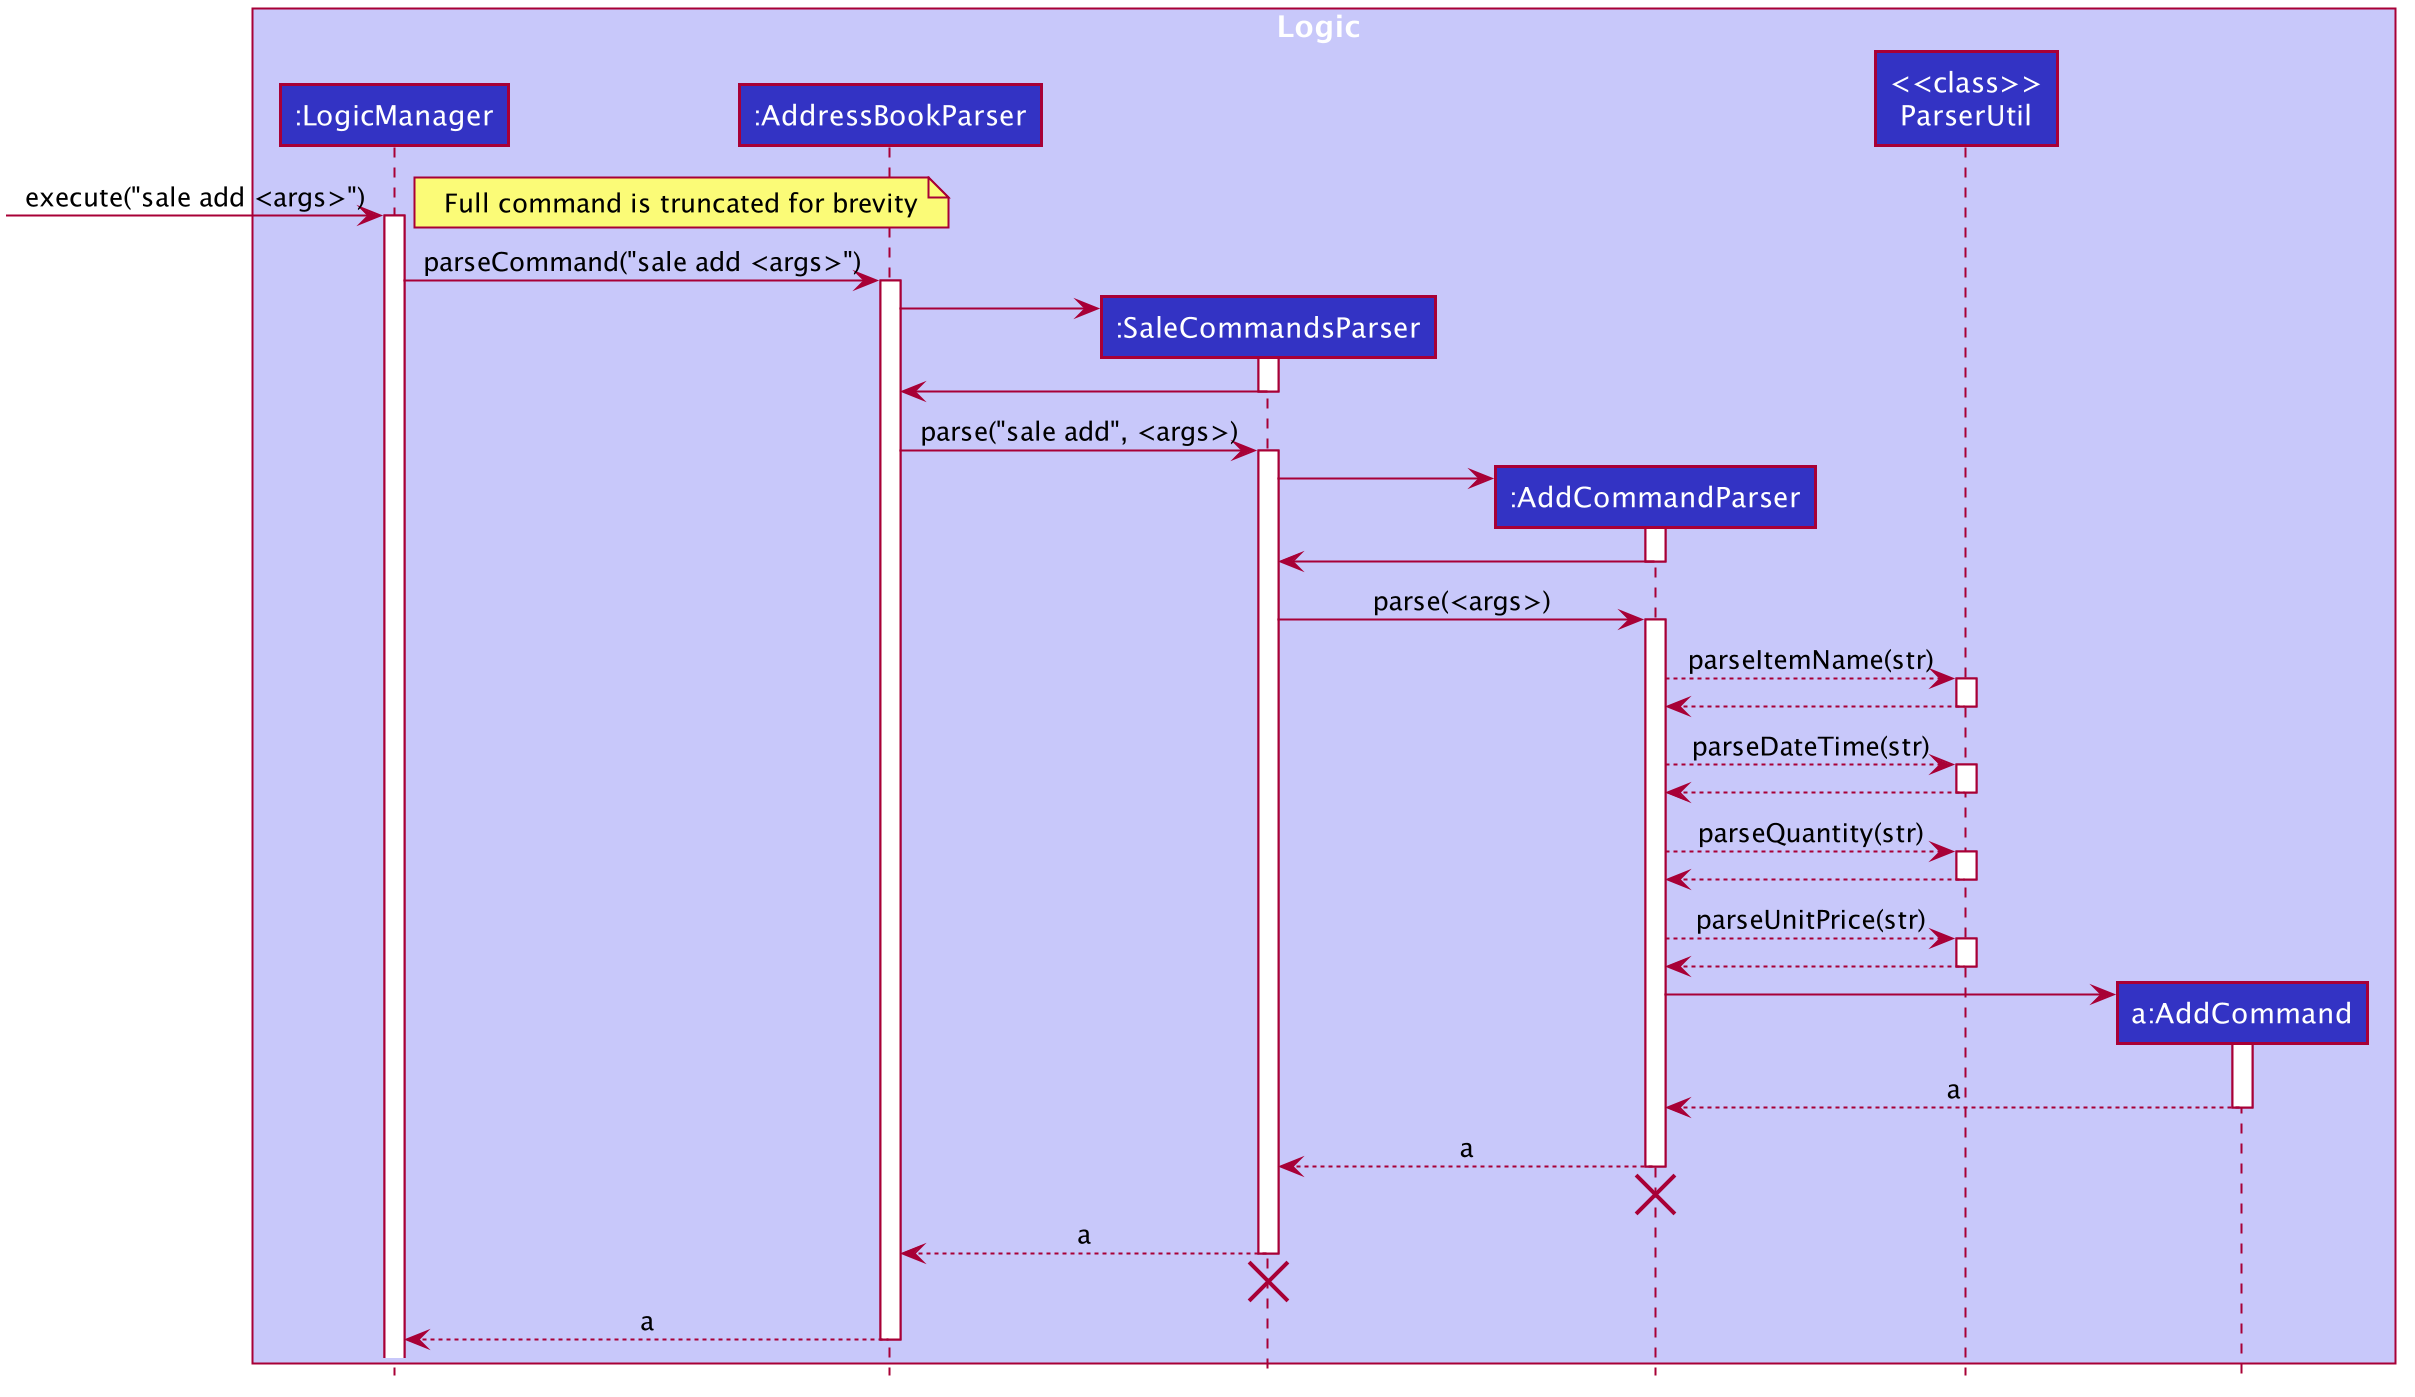

The diagram above was rendered by PlantUML. Its source (embedded in the PNG):
@startuml








skinparam BackgroundColor #FFFFFFF

skinparam Shadowing false

skinparam Class {
    FontColor #FFFFFF
    BorderThickness 1
    BorderColor #FFFFFF
    StereotypeFontColor #FFFFFF
    FontName Arial
}

skinparam Actor {
    BorderColor #000000
    Color #000000
    FontName Arial
}

skinparam Sequence {
    MessageAlign center
    BoxFontSize 15
    BoxPadding 0
    BoxFontColor #FFFFFF
    FontName Arial
}

skinparam Participant {
    FontColor #FFFFFFF
    Padding 20
}


skinparam ClassAttributeFontColor white
skinparam MinClassWidth 50
skinparam ParticipantPadding 10
skinparam Shadowing false
skinparam DefaultTextAlignment center
skinparam packageStyle Rectangle

hide footbox
hide members
hide circle

box Logic #C8C8FA
participant ":LogicManager" as LogicManager #3333C4
participant ":AddressBookParser" as AddressBookParser #3333C4
participant ":SaleCommandsParser" as SaleCommandsParser #3333C4
participant ":AddCommandParser" as AddCommandParser #3333C4
participant "<<class>>\nParserUtil" as ParserUtil #3333C4
participant "a:AddCommand" as AddCommand #3333C4
end box

[-> LogicManager : execute("sale add <args>")
note left: Full command is truncated for brevity
activate LogicManager

LogicManager -> AddressBookParser : parseCommand("sale add <args>")
activate AddressBookParser

create SaleCommandsParser
AddressBookParser -> SaleCommandsParser
activate SaleCommandsParser

SaleCommandsParser -> AddressBookParser
deactivate SaleCommandsParser

AddressBookParser -> SaleCommandsParser : parse("sale add", <args>)
activate SaleCommandsParser

create AddCommandParser
SaleCommandsParser -> AddCommandParser
activate AddCommandParser

AddCommandParser -> SaleCommandsParser
deactivate AddCommandParser

SaleCommandsParser -> AddCommandParser : parse(<args>)
activate AddCommandParser


AddCommandParser --> ParserUtil : parseItemName(str)
activate ParserUtil

ParserUtil --> AddCommandParser
deactivate ParserUtil

AddCommandParser --> ParserUtil : parseDateTime(str)
activate ParserUtil

ParserUtil --> AddCommandParser
deactivate ParserUtil

AddCommandParser --> ParserUtil : parseQuantity(str)
activate ParserUtil

ParserUtil --> AddCommandParser
deactivate ParserUtil

AddCommandParser --> ParserUtil : parseUnitPrice(str)
activate ParserUtil

ParserUtil --> AddCommandParser
deactivate ParserUtil

create AddCommand
AddCommandParser -> AddCommand
activate AddCommand

AddCommand --> AddCommandParser : a
deactivate AddCommand

AddCommandParser --> SaleCommandsParser : a
deactivate AddCommandParser

AddCommandParser -[hidden]-> SaleCommandsParser
destroy AddCommandParser

SaleCommandsParser --> AddressBookParser : a
deactivate SaleCommandsParser

SaleCommandsParser -[hidden]-> AddressBookParser
destroy SaleCommandsParser

AddressBookParser --> LogicManager : a
deactivate AddressBookParser

@enduml